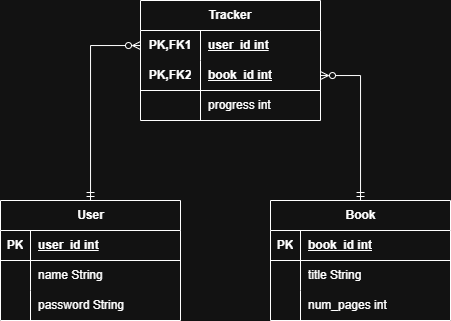

The diagram above was exported from draw.io. Its source (the exported page's mxGraphModel, read from the mxfile embedded in the PNG):
<mxGraphModel dx="1141" dy="722" grid="1" gridSize="10" guides="1" tooltips="1" connect="1" arrows="1" fold="1" page="1" pageScale="1" pageWidth="850" pageHeight="1100" math="0" shadow="0">
  <root>
    <mxCell id="0" />
    <mxCell id="1" parent="0" />
    <mxCell id="_njZCjuHq78mWN29egpX-56" style="edgeStyle=orthogonalEdgeStyle;rounded=0;orthogonalLoop=1;jettySize=auto;html=1;endArrow=ERzeroToMany;endFill=0;startArrow=ERmandOne;startFill=0;" edge="1" parent="1" source="_njZCjuHq78mWN29egpX-1" target="_njZCjuHq78mWN29egpX-44">
      <mxGeometry relative="1" as="geometry" />
    </mxCell>
    <mxCell id="_njZCjuHq78mWN29egpX-1" value="User" style="shape=table;startSize=30;container=1;collapsible=1;childLayout=tableLayout;fixedRows=1;rowLines=0;fontStyle=1;align=center;resizeLast=1;html=1;" vertex="1" parent="1">
      <mxGeometry x="240" y="400" width="180" height="120" as="geometry" />
    </mxCell>
    <mxCell id="_njZCjuHq78mWN29egpX-2" value="" style="shape=tableRow;horizontal=0;startSize=0;swimlaneHead=0;swimlaneBody=0;fillColor=none;collapsible=0;dropTarget=0;points=[[0,0.5],[1,0.5]];portConstraint=eastwest;top=0;left=0;right=0;bottom=1;" vertex="1" parent="_njZCjuHq78mWN29egpX-1">
      <mxGeometry y="30" width="180" height="30" as="geometry" />
    </mxCell>
    <mxCell id="_njZCjuHq78mWN29egpX-3" value="PK" style="shape=partialRectangle;connectable=0;fillColor=none;top=0;left=0;bottom=0;right=0;fontStyle=1;overflow=hidden;whiteSpace=wrap;html=1;" vertex="1" parent="_njZCjuHq78mWN29egpX-2">
      <mxGeometry width="30" height="30" as="geometry">
        <mxRectangle width="30" height="30" as="alternateBounds" />
      </mxGeometry>
    </mxCell>
    <mxCell id="_njZCjuHq78mWN29egpX-4" value="user_id int" style="shape=partialRectangle;connectable=0;fillColor=none;top=0;left=0;bottom=0;right=0;align=left;spacingLeft=6;fontStyle=5;overflow=hidden;whiteSpace=wrap;html=1;" vertex="1" parent="_njZCjuHq78mWN29egpX-2">
      <mxGeometry x="30" width="150" height="30" as="geometry">
        <mxRectangle width="150" height="30" as="alternateBounds" />
      </mxGeometry>
    </mxCell>
    <mxCell id="_njZCjuHq78mWN29egpX-5" value="" style="shape=tableRow;horizontal=0;startSize=0;swimlaneHead=0;swimlaneBody=0;fillColor=none;collapsible=0;dropTarget=0;points=[[0,0.5],[1,0.5]];portConstraint=eastwest;top=0;left=0;right=0;bottom=0;" vertex="1" parent="_njZCjuHq78mWN29egpX-1">
      <mxGeometry y="60" width="180" height="30" as="geometry" />
    </mxCell>
    <mxCell id="_njZCjuHq78mWN29egpX-6" value="" style="shape=partialRectangle;connectable=0;fillColor=none;top=0;left=0;bottom=0;right=0;editable=1;overflow=hidden;whiteSpace=wrap;html=1;" vertex="1" parent="_njZCjuHq78mWN29egpX-5">
      <mxGeometry width="30" height="30" as="geometry">
        <mxRectangle width="30" height="30" as="alternateBounds" />
      </mxGeometry>
    </mxCell>
    <mxCell id="_njZCjuHq78mWN29egpX-7" value="name String" style="shape=partialRectangle;connectable=0;fillColor=none;top=0;left=0;bottom=0;right=0;align=left;spacingLeft=6;overflow=hidden;whiteSpace=wrap;html=1;" vertex="1" parent="_njZCjuHq78mWN29egpX-5">
      <mxGeometry x="30" width="150" height="30" as="geometry">
        <mxRectangle width="150" height="30" as="alternateBounds" />
      </mxGeometry>
    </mxCell>
    <mxCell id="_njZCjuHq78mWN29egpX-8" value="" style="shape=tableRow;horizontal=0;startSize=0;swimlaneHead=0;swimlaneBody=0;fillColor=none;collapsible=0;dropTarget=0;points=[[0,0.5],[1,0.5]];portConstraint=eastwest;top=0;left=0;right=0;bottom=0;" vertex="1" parent="_njZCjuHq78mWN29egpX-1">
      <mxGeometry y="90" width="180" height="30" as="geometry" />
    </mxCell>
    <mxCell id="_njZCjuHq78mWN29egpX-9" value="" style="shape=partialRectangle;connectable=0;fillColor=none;top=0;left=0;bottom=0;right=0;editable=1;overflow=hidden;whiteSpace=wrap;html=1;" vertex="1" parent="_njZCjuHq78mWN29egpX-8">
      <mxGeometry width="30" height="30" as="geometry">
        <mxRectangle width="30" height="30" as="alternateBounds" />
      </mxGeometry>
    </mxCell>
    <mxCell id="_njZCjuHq78mWN29egpX-10" value="password String" style="shape=partialRectangle;connectable=0;fillColor=none;top=0;left=0;bottom=0;right=0;align=left;spacingLeft=6;overflow=hidden;whiteSpace=wrap;html=1;" vertex="1" parent="_njZCjuHq78mWN29egpX-8">
      <mxGeometry x="30" width="150" height="30" as="geometry">
        <mxRectangle width="150" height="30" as="alternateBounds" />
      </mxGeometry>
    </mxCell>
    <mxCell id="_njZCjuHq78mWN29egpX-57" style="edgeStyle=orthogonalEdgeStyle;rounded=0;orthogonalLoop=1;jettySize=auto;html=1;endArrow=ERzeroToMany;endFill=0;startArrow=ERmandOne;startFill=0;" edge="1" parent="1" source="_njZCjuHq78mWN29egpX-17" target="_njZCjuHq78mWN29egpX-47">
      <mxGeometry relative="1" as="geometry" />
    </mxCell>
    <mxCell id="_njZCjuHq78mWN29egpX-17" value="Book" style="shape=table;startSize=30;container=1;collapsible=1;childLayout=tableLayout;fixedRows=1;rowLines=0;fontStyle=1;align=center;resizeLast=1;html=1;" vertex="1" parent="1">
      <mxGeometry x="510" y="400" width="180" height="120" as="geometry" />
    </mxCell>
    <mxCell id="_njZCjuHq78mWN29egpX-18" value="" style="shape=tableRow;horizontal=0;startSize=0;swimlaneHead=0;swimlaneBody=0;fillColor=none;collapsible=0;dropTarget=0;points=[[0,0.5],[1,0.5]];portConstraint=eastwest;top=0;left=0;right=0;bottom=1;" vertex="1" parent="_njZCjuHq78mWN29egpX-17">
      <mxGeometry y="30" width="180" height="30" as="geometry" />
    </mxCell>
    <mxCell id="_njZCjuHq78mWN29egpX-19" value="PK" style="shape=partialRectangle;connectable=0;fillColor=none;top=0;left=0;bottom=0;right=0;fontStyle=1;overflow=hidden;whiteSpace=wrap;html=1;" vertex="1" parent="_njZCjuHq78mWN29egpX-18">
      <mxGeometry width="30" height="30" as="geometry">
        <mxRectangle width="30" height="30" as="alternateBounds" />
      </mxGeometry>
    </mxCell>
    <mxCell id="_njZCjuHq78mWN29egpX-20" value="book_id int" style="shape=partialRectangle;connectable=0;fillColor=none;top=0;left=0;bottom=0;right=0;align=left;spacingLeft=6;fontStyle=5;overflow=hidden;whiteSpace=wrap;html=1;" vertex="1" parent="_njZCjuHq78mWN29egpX-18">
      <mxGeometry x="30" width="150" height="30" as="geometry">
        <mxRectangle width="150" height="30" as="alternateBounds" />
      </mxGeometry>
    </mxCell>
    <mxCell id="_njZCjuHq78mWN29egpX-21" value="" style="shape=tableRow;horizontal=0;startSize=0;swimlaneHead=0;swimlaneBody=0;fillColor=none;collapsible=0;dropTarget=0;points=[[0,0.5],[1,0.5]];portConstraint=eastwest;top=0;left=0;right=0;bottom=0;" vertex="1" parent="_njZCjuHq78mWN29egpX-17">
      <mxGeometry y="60" width="180" height="30" as="geometry" />
    </mxCell>
    <mxCell id="_njZCjuHq78mWN29egpX-22" value="" style="shape=partialRectangle;connectable=0;fillColor=none;top=0;left=0;bottom=0;right=0;editable=1;overflow=hidden;whiteSpace=wrap;html=1;" vertex="1" parent="_njZCjuHq78mWN29egpX-21">
      <mxGeometry width="30" height="30" as="geometry">
        <mxRectangle width="30" height="30" as="alternateBounds" />
      </mxGeometry>
    </mxCell>
    <mxCell id="_njZCjuHq78mWN29egpX-23" value="title String" style="shape=partialRectangle;connectable=0;fillColor=none;top=0;left=0;bottom=0;right=0;align=left;spacingLeft=6;overflow=hidden;whiteSpace=wrap;html=1;" vertex="1" parent="_njZCjuHq78mWN29egpX-21">
      <mxGeometry x="30" width="150" height="30" as="geometry">
        <mxRectangle width="150" height="30" as="alternateBounds" />
      </mxGeometry>
    </mxCell>
    <mxCell id="_njZCjuHq78mWN29egpX-24" value="" style="shape=tableRow;horizontal=0;startSize=0;swimlaneHead=0;swimlaneBody=0;fillColor=none;collapsible=0;dropTarget=0;points=[[0,0.5],[1,0.5]];portConstraint=eastwest;top=0;left=0;right=0;bottom=0;" vertex="1" parent="_njZCjuHq78mWN29egpX-17">
      <mxGeometry y="90" width="180" height="30" as="geometry" />
    </mxCell>
    <mxCell id="_njZCjuHq78mWN29egpX-25" value="" style="shape=partialRectangle;connectable=0;fillColor=none;top=0;left=0;bottom=0;right=0;editable=1;overflow=hidden;whiteSpace=wrap;html=1;" vertex="1" parent="_njZCjuHq78mWN29egpX-24">
      <mxGeometry width="30" height="30" as="geometry">
        <mxRectangle width="30" height="30" as="alternateBounds" />
      </mxGeometry>
    </mxCell>
    <mxCell id="_njZCjuHq78mWN29egpX-26" value="num_pages int" style="shape=partialRectangle;connectable=0;fillColor=none;top=0;left=0;bottom=0;right=0;align=left;spacingLeft=6;overflow=hidden;whiteSpace=wrap;html=1;" vertex="1" parent="_njZCjuHq78mWN29egpX-24">
      <mxGeometry x="30" width="150" height="30" as="geometry">
        <mxRectangle width="150" height="30" as="alternateBounds" />
      </mxGeometry>
    </mxCell>
    <mxCell id="_njZCjuHq78mWN29egpX-43" value="Tracker" style="shape=table;startSize=30;container=1;collapsible=1;childLayout=tableLayout;fixedRows=1;rowLines=0;fontStyle=1;align=center;resizeLast=1;html=1;whiteSpace=wrap;" vertex="1" parent="1">
      <mxGeometry x="380" y="200" width="180" height="120" as="geometry" />
    </mxCell>
    <mxCell id="_njZCjuHq78mWN29egpX-44" value="" style="shape=tableRow;horizontal=0;startSize=0;swimlaneHead=0;swimlaneBody=0;fillColor=none;collapsible=0;dropTarget=0;points=[[0,0.5],[1,0.5]];portConstraint=eastwest;top=0;left=0;right=0;bottom=0;html=1;" vertex="1" parent="_njZCjuHq78mWN29egpX-43">
      <mxGeometry y="30" width="180" height="30" as="geometry" />
    </mxCell>
    <mxCell id="_njZCjuHq78mWN29egpX-45" value="PK,FK1" style="shape=partialRectangle;connectable=0;fillColor=none;top=0;left=0;bottom=0;right=0;fontStyle=1;overflow=hidden;html=1;whiteSpace=wrap;" vertex="1" parent="_njZCjuHq78mWN29egpX-44">
      <mxGeometry width="60" height="30" as="geometry">
        <mxRectangle width="60" height="30" as="alternateBounds" />
      </mxGeometry>
    </mxCell>
    <mxCell id="_njZCjuHq78mWN29egpX-46" value="user_id int" style="shape=partialRectangle;connectable=0;fillColor=none;top=0;left=0;bottom=0;right=0;align=left;spacingLeft=6;fontStyle=5;overflow=hidden;html=1;whiteSpace=wrap;" vertex="1" parent="_njZCjuHq78mWN29egpX-44">
      <mxGeometry x="60" width="120" height="30" as="geometry">
        <mxRectangle width="120" height="30" as="alternateBounds" />
      </mxGeometry>
    </mxCell>
    <mxCell id="_njZCjuHq78mWN29egpX-47" value="" style="shape=tableRow;horizontal=0;startSize=0;swimlaneHead=0;swimlaneBody=0;fillColor=none;collapsible=0;dropTarget=0;points=[[0,0.5],[1,0.5]];portConstraint=eastwest;top=0;left=0;right=0;bottom=1;html=1;" vertex="1" parent="_njZCjuHq78mWN29egpX-43">
      <mxGeometry y="60" width="180" height="30" as="geometry" />
    </mxCell>
    <mxCell id="_njZCjuHq78mWN29egpX-48" value="PK,FK2" style="shape=partialRectangle;connectable=0;fillColor=none;top=0;left=0;bottom=0;right=0;fontStyle=1;overflow=hidden;html=1;whiteSpace=wrap;" vertex="1" parent="_njZCjuHq78mWN29egpX-47">
      <mxGeometry width="60" height="30" as="geometry">
        <mxRectangle width="60" height="30" as="alternateBounds" />
      </mxGeometry>
    </mxCell>
    <mxCell id="_njZCjuHq78mWN29egpX-49" value="book_id int" style="shape=partialRectangle;connectable=0;fillColor=none;top=0;left=0;bottom=0;right=0;align=left;spacingLeft=6;fontStyle=5;overflow=hidden;html=1;whiteSpace=wrap;" vertex="1" parent="_njZCjuHq78mWN29egpX-47">
      <mxGeometry x="60" width="120" height="30" as="geometry">
        <mxRectangle width="120" height="30" as="alternateBounds" />
      </mxGeometry>
    </mxCell>
    <mxCell id="_njZCjuHq78mWN29egpX-50" value="" style="shape=tableRow;horizontal=0;startSize=0;swimlaneHead=0;swimlaneBody=0;fillColor=none;collapsible=0;dropTarget=0;points=[[0,0.5],[1,0.5]];portConstraint=eastwest;top=0;left=0;right=0;bottom=0;html=1;" vertex="1" parent="_njZCjuHq78mWN29egpX-43">
      <mxGeometry y="90" width="180" height="30" as="geometry" />
    </mxCell>
    <mxCell id="_njZCjuHq78mWN29egpX-51" value="" style="shape=partialRectangle;connectable=0;fillColor=none;top=0;left=0;bottom=0;right=0;editable=1;overflow=hidden;html=1;whiteSpace=wrap;" vertex="1" parent="_njZCjuHq78mWN29egpX-50">
      <mxGeometry width="60" height="30" as="geometry">
        <mxRectangle width="60" height="30" as="alternateBounds" />
      </mxGeometry>
    </mxCell>
    <mxCell id="_njZCjuHq78mWN29egpX-52" value="progress int" style="shape=partialRectangle;connectable=0;fillColor=none;top=0;left=0;bottom=0;right=0;align=left;spacingLeft=6;overflow=hidden;html=1;whiteSpace=wrap;" vertex="1" parent="_njZCjuHq78mWN29egpX-50">
      <mxGeometry x="60" width="120" height="30" as="geometry">
        <mxRectangle width="120" height="30" as="alternateBounds" />
      </mxGeometry>
    </mxCell>
  </root>
</mxGraphModel>